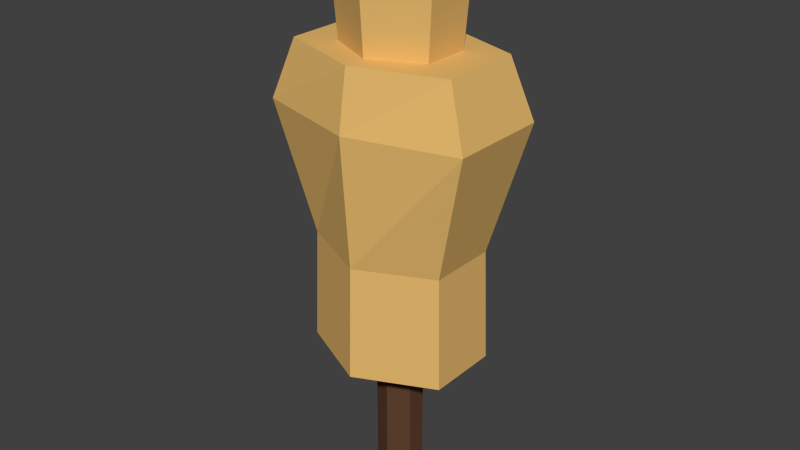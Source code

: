 # Source: Dummy_1_.blend  (saved by Blender 2.76.0; exported with 4.5.12 LTS)
import bpy
from mathutils import Matrix  # noqa: F401  (used for matrix-valued properties, if any)

bpy.ops.wm.read_factory_settings(use_empty=True)
scene = bpy.context.scene
scene.name = 'Scene'

# ---- collections
col_collection_1 = bpy.data.collections.new('Collection 1'); scene.collection.children.link(col_collection_1)

# ---- materials (node trees are filled in below, after node groups)
mat_darkwood = bpy.data.materials.new('DarkWood')
mat_darkwood.alpha_threshold = 0.0
mat_darkwood.roughness = 0.5
mat_leather = bpy.data.materials.new('Leather')
mat_leather.alpha_threshold = 0.0
mat_leather.roughness = 0.5

# ---- material node trees
mat_darkwood.use_nodes = True; mat_darkwood.node_tree.nodes.clear()
_N = mat_darkwood.node_tree.nodes; _L = mat_darkwood.node_tree.links
n0 = _N.new('ShaderNodeOutputMaterial'); n0.name = 'Material Output'; n0.location = (300, 300)
n1 = _N.new('ShaderNodeBsdfDiffuse'); n1.name = 'Diffuse BSDF'; n1.location = (10, 300)
n1.inputs[0].default_value = (0.1193, 0.05597, 0.03097, 1.0)
_L.new(n1.outputs[0], n0.inputs[0])
n0.is_active_output = True
mat_leather.use_nodes = True; mat_leather.node_tree.nodes.clear()
_N = mat_leather.node_tree.nodes; _L = mat_leather.node_tree.links
n0 = _N.new('ShaderNodeOutputMaterial'); n0.name = 'Material Output'; n0.location = (300, 300)
n1 = _N.new('ShaderNodeBsdfDiffuse'); n1.name = 'Diffuse BSDF'; n1.location = (10, 300)
n1.inputs[0].default_value = (0.8, 0.4928, 0.1568, 1.0)
_L.new(n1.outputs[0], n0.inputs[0])
n0.is_active_output = True

# ---- world
world_world = bpy.data.worlds.new('World'); scene.world = world_world
world_world.color = (0.05088, 0.05088, 0.05088)
world_world.use_sun_shadow = False
world_world.sun_shadow_jitter_overblur = 0.0
world_world.cycles.sampling_method = 'MANUAL'
world_world.cycles.sample_map_resolution = 256

# ---- meshes
me_cylinder_079 = bpy.data.meshes.new('Cylinder.079')
me_cylinder_079.from_pydata([(7.058e-11, 0.04044, -0.0003443), (7.058e-11, 0.04044, 0.2933), (0.0427, 0.02022, -0.0003443), (0.0427, 0.02022, 0.2933), (0.0427, -0.02022, -0.0003443), (0.0427, -0.02022, 0.2933), (-4.24e-09, -0.04044, -0.0003443), (-4.24e-09, -0.04044, 0.2933), (-0.0427, -0.02022, -0.0003443), (-0.0427, -0.02022, 0.2933), (-0.0427, 0.02022, -0.0003443), (-0.0427, 0.02022, 0.2933), (0.1545, 0.07314, 0.3143), (2.057e-09, 0.1463, 0.3143), (0.1545, -0.07314, 0.3143), (-1.353e-08, -0.1463, 0.3143), (-0.1545, -0.07314, 0.3143), (-0.1545, 0.07314, 0.3143), (0.1469, 0.06957, 0.5424), (2.61e-09, 0.1391, 0.5424), (0.1469, -0.06957, 0.5424), (-1.222e-08, -0.1391, 0.5424), (-0.1469, -0.06957, 0.5424), (-0.1469, 0.06957, 0.5424), (0.2151, 0.1019, 0.8047), (4.917e-09, 0.1586, 0.8047), (0.2151, -0.1019, 0.8047), (-1.68e-08, -0.1586, 0.8047), (-0.2151, -0.1019, 0.8047), (-0.2151, 0.1019, 0.8047), (0.1737, 0.08224, 0.9234), (2.933e-09, 0.1397, 0.9234), (0.1737, -0.08224, 0.9234), (-1.46e-08, -0.1397, 0.9234), (-0.1737, -0.08224, 0.9234), (-0.1737, 0.08224, 0.9234), (0.1007, 0.04767, 0.9234), (1.7e-09, 0.09535, 0.9234), (0.1007, -0.04767, 0.9234), (-8.463e-09, -0.09535, 0.9234), (-0.1007, -0.04767, 0.9234), (-0.1007, 0.04767, 0.9234), (0.1133, 0.05367, 1.101), (2.253e-09, 0.1073, 1.101), (0.1133, -0.05367, 1.101), (-9.189e-09, -0.1073, 1.101), (-0.1133, -0.05367, 1.101), (-0.1133, 0.05367, 1.101), (0.05825, 0.02758, 1.153), (-1.519e-10, 0.05517, 1.153), (0.05825, -0.02758, 1.153), (-6.032e-09, -0.05517, 1.153), (-0.05825, -0.02758, 1.153), (-0.05825, 0.02758, 1.153)], [], [(0, 1, 3, 2), (2, 3, 5, 4), (4, 5, 7, 6), (6, 7, 9, 8), (5, 3, 12, 14), (10, 11, 1, 0), (8, 9, 11, 10), (0, 2, 4, 6, 8, 10), (12, 13, 19, 18), (11, 9, 16, 17), (3, 1, 13, 12), (7, 5, 14, 15), (1, 11, 17, 13), (9, 7, 15, 16), (23, 22, 28, 29), (13, 17, 23, 19), (16, 15, 21, 22), (14, 12, 18, 20), (17, 16, 22, 23), (15, 14, 20, 21), (25, 29, 35, 31), (21, 20, 26, 27), (18, 19, 25, 24), (19, 23, 29, 25), (22, 21, 27, 28), (20, 18, 24, 26), (35, 34, 40, 41), (28, 27, 33, 34), (26, 24, 30, 32), (29, 28, 34, 35), (27, 26, 32, 33), (24, 25, 31, 30), (33, 32, 38, 39), (30, 31, 37, 36), (31, 35, 41, 37), (34, 33, 39, 40), (32, 30, 36, 38), (41, 47, 43, 37), (41, 40, 46, 47), (38, 44, 45, 39), (39, 45, 46, 40), (36, 42, 44, 38), (43, 47, 53, 49), (48, 49, 53, 52, 51, 50), (46, 45, 51, 52), (44, 42, 48, 50), (47, 46, 52, 53), (45, 44, 50, 51), (42, 43, 49, 48), (37, 43, 42, 36)])
me_cylinder_079.polygons.foreach_set('material_index', [0, 0, 0, 0, 1, 0, 0, 0, 1, 1, 1, 1, 1, 1, 1, 1, 1, 1, 1, 1, 1, 1, 1, 1, 1, 1, 1, 1, 1, 1, 1, 1, 1, 1, 1, 1, 1, 1, 1, 1, 1, 1, 1, 1, 1, 1, 1, 1, 1, 1])
me_cylinder_079.materials.append(mat_darkwood)
me_cylinder_079.materials.append(mat_leather)
me_cylinder_079.use_remesh_preserve_volume = False
me_cylinder_079.use_remesh_preserve_attributes = False
me_cylinder_079.use_mirror_vertex_groups = False
me_cylinder_079.update()

# ---- objects
ob_dummy = bpy.data.objects.new('Dummy', me_cylinder_079)

# ---- transforms, parenting, visibility, modifiers, constraints
ob_dummy.location = (0.0, 0.0, 0.0)
ob_dummy.lineart.crease_threshold = 0.0

# ---- collection membership
col_collection_1.objects.link(ob_dummy)

# ---- scene / render settings (as saved in the file)
scene.frame_start = 1; scene.frame_end = 250; scene.frame_set(1)
scene.render.engine = 'CYCLES'
scene.render.resolution_percentage = 50
scene.render.dither_intensity = 0.0
scene.cycles.use_denoising = False
scene.cycles.samples = 10
scene.cycles.sampling_pattern = 'TABULATED_SOBOL'
scene.cycles.light_sampling_threshold = 0.0
scene.cycles.use_adaptive_sampling = False
scene.cycles.use_light_tree = False
scene.cycles.blur_glossy = 0.0
scene.cycles.pixel_filter_type = 'GAUSSIAN'
scene.cycles.sample_clamp_indirect = 0.0
scene.view_settings.view_transform = 'Standard'
bpy.context.view_layer.update()

# ---- added for rendering (the .blend has no active camera and no usable light): camera, sun
cam_auto = bpy.data.cameras.new('AutoCamera')
cam_auto.lens = 50.0
cam_auto.sensor_width = 36.0
cam_auto.clip_end = 1000.0
ob_auto_camera = bpy.data.objects.new('AutoCamera', cam_auto)
scene.collection.objects.link(ob_auto_camera)
ob_auto_camera.location = (1.17629, -1.41155, 1.51747)
ob_auto_camera.rotation_euler = (1.09748, -7.21219e-08, 0.694738)
scene.camera = ob_auto_camera
light_auto_sun = bpy.data.lights.new('AutoSun', 'SUN')
light_auto_sun.energy = 3.0
light_auto_sun.angle = 0.0523599
ob_auto_sun = bpy.data.objects.new('AutoSun', light_auto_sun)
scene.collection.objects.link(ob_auto_sun)
ob_auto_sun.rotation_euler = (0.872665, 0.174533, 0.523599)
bpy.context.view_layer.update()
